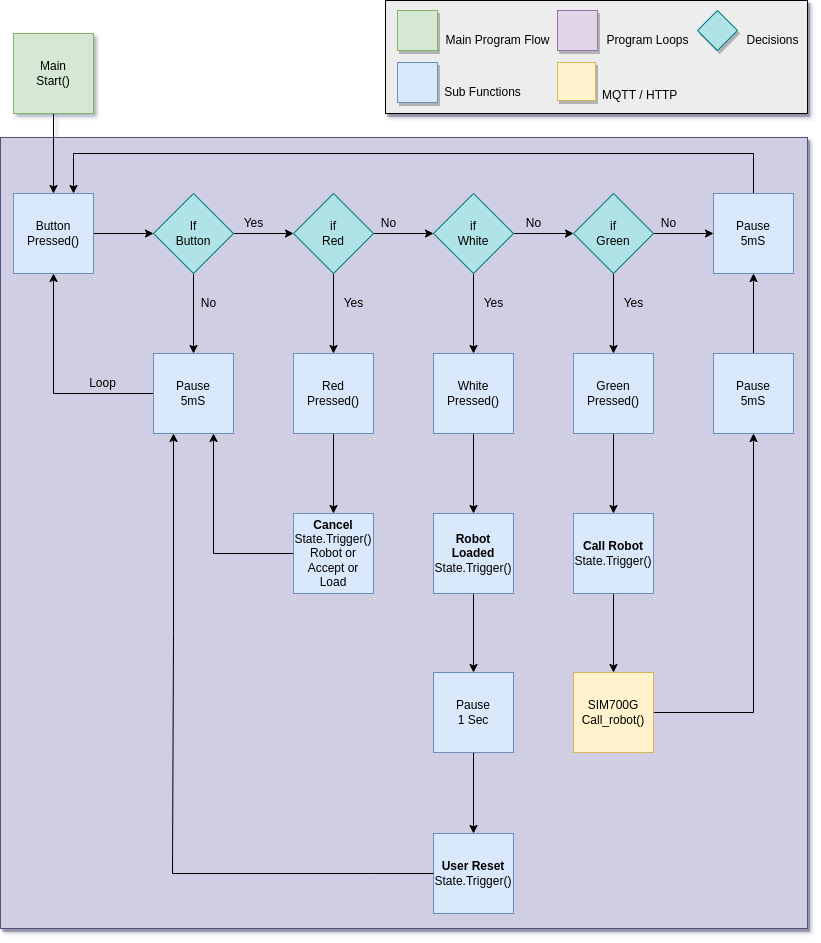

The diagram above was exported from draw.io. Its source (the exported page's mxGraphModel, read from the mxfile embedded in the PNG):
<mxGraphModel dx="1368" dy="878" grid="1" gridSize="1" guides="1" tooltips="1" connect="1" arrows="1" fold="1" page="1" pageScale="1" pageWidth="827" pageHeight="1169" math="0" shadow="1">
  <root>
    <mxCell id="0" />
    <mxCell id="1" parent="0" />
    <mxCell id="v9Q1vzF6Md7thLZfnYKV-69" value="" style="rounded=0;whiteSpace=wrap;html=1;shadow=1;fillColor=#d0cee2;strokeColor=#56517e;" vertex="1" parent="1">
      <mxGeometry x="7" y="144" width="807" height="791" as="geometry" />
    </mxCell>
    <mxCell id="v9Q1vzF6Md7thLZfnYKV-1" value="" style="rounded=0;whiteSpace=wrap;html=1;fontSize=16;gradientColor=none;shadow=1;fillColor=#EDEDED;" vertex="1" parent="1">
      <mxGeometry x="392" y="7" width="422" height="113" as="geometry" />
    </mxCell>
    <mxCell id="v9Q1vzF6Md7thLZfnYKV-2" value="" style="whiteSpace=wrap;html=1;aspect=fixed;fillColor=#d5e8d4;strokeColor=#82b366;shadow=1;" vertex="1" parent="1">
      <mxGeometry x="404" y="17" width="40" height="40" as="geometry" />
    </mxCell>
    <mxCell id="v9Q1vzF6Md7thLZfnYKV-3" value="" style="whiteSpace=wrap;html=1;aspect=fixed;fillColor=#dae8fc;strokeColor=#6c8ebf;shadow=1;" vertex="1" parent="1">
      <mxGeometry x="404" y="69" width="40" height="40" as="geometry" />
    </mxCell>
    <mxCell id="v9Q1vzF6Md7thLZfnYKV-4" value="" style="whiteSpace=wrap;html=1;aspect=fixed;fillColor=#e1d5e7;strokeColor=#9673a6;shadow=1;" vertex="1" parent="1">
      <mxGeometry x="564" y="17" width="40" height="40" as="geometry" />
    </mxCell>
    <mxCell id="v9Q1vzF6Md7thLZfnYKV-6" value="Main Program Flow" style="text;html=1;align=center;verticalAlign=middle;resizable=0;points=[];autosize=1;strokeColor=none;fillColor=none;" vertex="1" parent="1">
      <mxGeometry x="444" y="37" width="120" height="20" as="geometry" />
    </mxCell>
    <mxCell id="v9Q1vzF6Md7thLZfnYKV-7" value="Sub Functions" style="text;html=1;align=center;verticalAlign=middle;resizable=0;points=[];autosize=1;strokeColor=none;fillColor=none;" vertex="1" parent="1">
      <mxGeometry x="444" y="89" width="90" height="20" as="geometry" />
    </mxCell>
    <mxCell id="v9Q1vzF6Md7thLZfnYKV-8" value="Program Loops" style="text;html=1;align=center;verticalAlign=middle;resizable=0;points=[];autosize=1;strokeColor=none;fillColor=none;" vertex="1" parent="1">
      <mxGeometry x="604" y="37" width="100" height="20" as="geometry" />
    </mxCell>
    <mxCell id="v9Q1vzF6Md7thLZfnYKV-9" value="Decisions" style="text;html=1;align=center;verticalAlign=middle;resizable=0;points=[];autosize=1;strokeColor=none;fillColor=none;" vertex="1" parent="1">
      <mxGeometry x="744" y="37" width="70" height="20" as="geometry" />
    </mxCell>
    <mxCell id="v9Q1vzF6Md7thLZfnYKV-10" value="" style="whiteSpace=wrap;html=1;aspect=fixed;shadow=1;fontSize=16;fillColor=#fff2cc;strokeColor=#d6b656;" vertex="1" parent="1">
      <mxGeometry x="564" y="69" width="38" height="38" as="geometry" />
    </mxCell>
    <mxCell id="v9Q1vzF6Md7thLZfnYKV-11" value="&lt;font style=&quot;font-size: 12px&quot;&gt;MQTT / HTTP&lt;/font&gt;" style="text;html=1;align=left;verticalAlign=middle;resizable=0;points=[];autosize=1;strokeColor=none;fillColor=none;fontSize=15;" vertex="1" parent="1">
      <mxGeometry x="607" y="90" width="90" height="20" as="geometry" />
    </mxCell>
    <mxCell id="v9Q1vzF6Md7thLZfnYKV-20" value="" style="edgeStyle=orthogonalEdgeStyle;rounded=0;orthogonalLoop=1;jettySize=auto;html=1;" edge="1" parent="1" source="v9Q1vzF6Md7thLZfnYKV-12" target="v9Q1vzF6Md7thLZfnYKV-13">
      <mxGeometry relative="1" as="geometry" />
    </mxCell>
    <mxCell id="v9Q1vzF6Md7thLZfnYKV-12" value="Main&lt;br&gt;Start()" style="whiteSpace=wrap;html=1;aspect=fixed;fillColor=#d5e8d4;strokeColor=#82b366;" vertex="1" parent="1">
      <mxGeometry x="20" y="40" width="80" height="80" as="geometry" />
    </mxCell>
    <mxCell id="v9Q1vzF6Md7thLZfnYKV-19" value="" style="edgeStyle=orthogonalEdgeStyle;rounded=0;orthogonalLoop=1;jettySize=auto;html=1;" edge="1" parent="1" source="v9Q1vzF6Md7thLZfnYKV-13" target="v9Q1vzF6Md7thLZfnYKV-15">
      <mxGeometry relative="1" as="geometry" />
    </mxCell>
    <mxCell id="v9Q1vzF6Md7thLZfnYKV-13" value="Button&lt;br&gt;Pressed()" style="whiteSpace=wrap;html=1;aspect=fixed;fillColor=#dae8fc;strokeColor=#6c8ebf;" vertex="1" parent="1">
      <mxGeometry x="20" y="200" width="80" height="80" as="geometry" />
    </mxCell>
    <mxCell id="v9Q1vzF6Md7thLZfnYKV-17" value="" style="edgeStyle=orthogonalEdgeStyle;rounded=0;orthogonalLoop=1;jettySize=auto;html=1;" edge="1" parent="1" source="v9Q1vzF6Md7thLZfnYKV-15" target="v9Q1vzF6Md7thLZfnYKV-16">
      <mxGeometry relative="1" as="geometry" />
    </mxCell>
    <mxCell id="v9Q1vzF6Md7thLZfnYKV-29" value="" style="edgeStyle=orthogonalEdgeStyle;rounded=0;orthogonalLoop=1;jettySize=auto;html=1;" edge="1" parent="1" source="v9Q1vzF6Md7thLZfnYKV-15" target="v9Q1vzF6Md7thLZfnYKV-23">
      <mxGeometry relative="1" as="geometry" />
    </mxCell>
    <mxCell id="v9Q1vzF6Md7thLZfnYKV-15" value="If&lt;br&gt;Button" style="rhombus;whiteSpace=wrap;html=1;fillColor=#b0e3e6;strokeColor=#0e8088;" vertex="1" parent="1">
      <mxGeometry x="160" y="200" width="80" height="80" as="geometry" />
    </mxCell>
    <mxCell id="v9Q1vzF6Md7thLZfnYKV-21" style="edgeStyle=orthogonalEdgeStyle;rounded=0;orthogonalLoop=1;jettySize=auto;html=1;entryX=0.5;entryY=1;entryDx=0;entryDy=0;" edge="1" parent="1" source="v9Q1vzF6Md7thLZfnYKV-16" target="v9Q1vzF6Md7thLZfnYKV-13">
      <mxGeometry relative="1" as="geometry" />
    </mxCell>
    <mxCell id="v9Q1vzF6Md7thLZfnYKV-16" value="Pause&lt;br&gt;5mS" style="whiteSpace=wrap;html=1;aspect=fixed;fillColor=#dae8fc;strokeColor=#6c8ebf;" vertex="1" parent="1">
      <mxGeometry x="160" y="360" width="80" height="80" as="geometry" />
    </mxCell>
    <mxCell id="v9Q1vzF6Md7thLZfnYKV-18" value="No" style="text;html=1;align=center;verticalAlign=middle;resizable=0;points=[];autosize=1;strokeColor=none;fillColor=none;" vertex="1" parent="1">
      <mxGeometry x="200" y="300" width="30" height="20" as="geometry" />
    </mxCell>
    <mxCell id="v9Q1vzF6Md7thLZfnYKV-22" value="Loop" style="text;html=1;align=center;verticalAlign=middle;resizable=0;points=[];autosize=1;strokeColor=none;fillColor=none;" vertex="1" parent="1">
      <mxGeometry x="89" y="380" width="40" height="20" as="geometry" />
    </mxCell>
    <mxCell id="v9Q1vzF6Md7thLZfnYKV-30" value="" style="edgeStyle=orthogonalEdgeStyle;rounded=0;orthogonalLoop=1;jettySize=auto;html=1;" edge="1" parent="1" source="v9Q1vzF6Md7thLZfnYKV-23" target="v9Q1vzF6Md7thLZfnYKV-24">
      <mxGeometry relative="1" as="geometry" />
    </mxCell>
    <mxCell id="v9Q1vzF6Md7thLZfnYKV-32" value="" style="edgeStyle=orthogonalEdgeStyle;rounded=0;orthogonalLoop=1;jettySize=auto;html=1;" edge="1" parent="1" source="v9Q1vzF6Md7thLZfnYKV-23" target="v9Q1vzF6Md7thLZfnYKV-26">
      <mxGeometry relative="1" as="geometry" />
    </mxCell>
    <mxCell id="v9Q1vzF6Md7thLZfnYKV-23" value="if&lt;br&gt;Red" style="rhombus;whiteSpace=wrap;html=1;fillColor=#b0e3e6;strokeColor=#0e8088;" vertex="1" parent="1">
      <mxGeometry x="300" y="200" width="80" height="80" as="geometry" />
    </mxCell>
    <mxCell id="v9Q1vzF6Md7thLZfnYKV-31" value="" style="edgeStyle=orthogonalEdgeStyle;rounded=0;orthogonalLoop=1;jettySize=auto;html=1;" edge="1" parent="1" source="v9Q1vzF6Md7thLZfnYKV-24" target="v9Q1vzF6Md7thLZfnYKV-25">
      <mxGeometry relative="1" as="geometry" />
    </mxCell>
    <mxCell id="v9Q1vzF6Md7thLZfnYKV-33" value="" style="edgeStyle=orthogonalEdgeStyle;rounded=0;orthogonalLoop=1;jettySize=auto;html=1;" edge="1" parent="1" source="v9Q1vzF6Md7thLZfnYKV-24" target="v9Q1vzF6Md7thLZfnYKV-27">
      <mxGeometry relative="1" as="geometry" />
    </mxCell>
    <mxCell id="v9Q1vzF6Md7thLZfnYKV-24" value="if&lt;br&gt;White" style="rhombus;whiteSpace=wrap;html=1;fillColor=#b0e3e6;strokeColor=#0e8088;" vertex="1" parent="1">
      <mxGeometry x="440" y="200" width="80" height="80" as="geometry" />
    </mxCell>
    <mxCell id="v9Q1vzF6Md7thLZfnYKV-34" value="" style="edgeStyle=orthogonalEdgeStyle;rounded=0;orthogonalLoop=1;jettySize=auto;html=1;" edge="1" parent="1" source="v9Q1vzF6Md7thLZfnYKV-25" target="v9Q1vzF6Md7thLZfnYKV-28">
      <mxGeometry relative="1" as="geometry" />
    </mxCell>
    <mxCell id="v9Q1vzF6Md7thLZfnYKV-64" value="" style="edgeStyle=orthogonalEdgeStyle;rounded=0;orthogonalLoop=1;jettySize=auto;html=1;" edge="1" parent="1" source="v9Q1vzF6Md7thLZfnYKV-25" target="v9Q1vzF6Md7thLZfnYKV-62">
      <mxGeometry relative="1" as="geometry" />
    </mxCell>
    <mxCell id="v9Q1vzF6Md7thLZfnYKV-25" value="if&lt;br&gt;Green" style="rhombus;whiteSpace=wrap;html=1;fillColor=#b0e3e6;strokeColor=#0e8088;" vertex="1" parent="1">
      <mxGeometry x="580" y="200" width="80" height="80" as="geometry" />
    </mxCell>
    <mxCell id="v9Q1vzF6Md7thLZfnYKV-49" value="" style="edgeStyle=orthogonalEdgeStyle;rounded=0;orthogonalLoop=1;jettySize=auto;html=1;" edge="1" parent="1" source="v9Q1vzF6Md7thLZfnYKV-26" target="v9Q1vzF6Md7thLZfnYKV-46">
      <mxGeometry relative="1" as="geometry" />
    </mxCell>
    <mxCell id="v9Q1vzF6Md7thLZfnYKV-26" value="Red&lt;br&gt;Pressed()" style="whiteSpace=wrap;html=1;aspect=fixed;fillColor=#dae8fc;strokeColor=#6c8ebf;" vertex="1" parent="1">
      <mxGeometry x="300" y="360" width="80" height="80" as="geometry" />
    </mxCell>
    <mxCell id="v9Q1vzF6Md7thLZfnYKV-59" value="" style="edgeStyle=orthogonalEdgeStyle;rounded=0;orthogonalLoop=1;jettySize=auto;html=1;" edge="1" parent="1" source="v9Q1vzF6Md7thLZfnYKV-27" target="v9Q1vzF6Md7thLZfnYKV-53">
      <mxGeometry relative="1" as="geometry" />
    </mxCell>
    <mxCell id="v9Q1vzF6Md7thLZfnYKV-27" value="White&lt;br&gt;Pressed()" style="whiteSpace=wrap;html=1;aspect=fixed;fillColor=#dae8fc;strokeColor=#6c8ebf;" vertex="1" parent="1">
      <mxGeometry x="440" y="360" width="80" height="80" as="geometry" />
    </mxCell>
    <mxCell id="v9Q1vzF6Md7thLZfnYKV-52" value="" style="edgeStyle=orthogonalEdgeStyle;rounded=0;orthogonalLoop=1;jettySize=auto;html=1;" edge="1" parent="1" source="v9Q1vzF6Md7thLZfnYKV-28" target="v9Q1vzF6Md7thLZfnYKV-47">
      <mxGeometry relative="1" as="geometry" />
    </mxCell>
    <mxCell id="v9Q1vzF6Md7thLZfnYKV-28" value="Green&lt;br&gt;Pressed()" style="whiteSpace=wrap;html=1;aspect=fixed;fillColor=#dae8fc;strokeColor=#6c8ebf;" vertex="1" parent="1">
      <mxGeometry x="580" y="360" width="80" height="80" as="geometry" />
    </mxCell>
    <mxCell id="v9Q1vzF6Md7thLZfnYKV-35" value="Yes" style="text;html=1;align=center;verticalAlign=middle;resizable=0;points=[];autosize=1;strokeColor=none;fillColor=none;" vertex="1" parent="1">
      <mxGeometry x="240" y="220" width="40" height="20" as="geometry" />
    </mxCell>
    <mxCell id="v9Q1vzF6Md7thLZfnYKV-36" value="No" style="text;html=1;align=center;verticalAlign=middle;resizable=0;points=[];autosize=1;strokeColor=none;fillColor=none;" vertex="1" parent="1">
      <mxGeometry x="380" y="220" width="30" height="20" as="geometry" />
    </mxCell>
    <mxCell id="v9Q1vzF6Md7thLZfnYKV-37" value="No" style="text;html=1;align=center;verticalAlign=middle;resizable=0;points=[];autosize=1;strokeColor=none;fillColor=none;" vertex="1" parent="1">
      <mxGeometry x="525" y="220" width="30" height="20" as="geometry" />
    </mxCell>
    <mxCell id="v9Q1vzF6Md7thLZfnYKV-38" value="Yes" style="text;html=1;align=center;verticalAlign=middle;resizable=0;points=[];autosize=1;strokeColor=none;fillColor=none;" vertex="1" parent="1">
      <mxGeometry x="340" y="300" width="40" height="20" as="geometry" />
    </mxCell>
    <mxCell id="v9Q1vzF6Md7thLZfnYKV-40" value="Yes" style="text;html=1;align=center;verticalAlign=middle;resizable=0;points=[];autosize=1;strokeColor=none;fillColor=none;" vertex="1" parent="1">
      <mxGeometry x="480" y="300" width="40" height="20" as="geometry" />
    </mxCell>
    <mxCell id="v9Q1vzF6Md7thLZfnYKV-41" value="Yes" style="text;html=1;align=center;verticalAlign=middle;resizable=0;points=[];autosize=1;strokeColor=none;fillColor=none;" vertex="1" parent="1">
      <mxGeometry x="620" y="300" width="40" height="20" as="geometry" />
    </mxCell>
    <mxCell id="v9Q1vzF6Md7thLZfnYKV-63" value="" style="edgeStyle=orthogonalEdgeStyle;rounded=0;orthogonalLoop=1;jettySize=auto;html=1;" edge="1" parent="1" source="v9Q1vzF6Md7thLZfnYKV-42" target="v9Q1vzF6Md7thLZfnYKV-62">
      <mxGeometry relative="1" as="geometry" />
    </mxCell>
    <mxCell id="v9Q1vzF6Md7thLZfnYKV-42" value="Pause&lt;br&gt;5mS" style="whiteSpace=wrap;html=1;aspect=fixed;fillColor=#dae8fc;strokeColor=#6c8ebf;" vertex="1" parent="1">
      <mxGeometry x="720" y="360" width="80" height="80" as="geometry" />
    </mxCell>
    <mxCell id="v9Q1vzF6Md7thLZfnYKV-44" value="No" style="text;html=1;align=center;verticalAlign=middle;resizable=0;points=[];autosize=1;strokeColor=none;fillColor=none;" vertex="1" parent="1">
      <mxGeometry x="660" y="220" width="30" height="20" as="geometry" />
    </mxCell>
    <mxCell id="v9Q1vzF6Md7thLZfnYKV-61" style="edgeStyle=orthogonalEdgeStyle;rounded=0;orthogonalLoop=1;jettySize=auto;html=1;entryX=0.75;entryY=1;entryDx=0;entryDy=0;" edge="1" parent="1" source="v9Q1vzF6Md7thLZfnYKV-46" target="v9Q1vzF6Md7thLZfnYKV-16">
      <mxGeometry relative="1" as="geometry" />
    </mxCell>
    <mxCell id="v9Q1vzF6Md7thLZfnYKV-46" value="&lt;b&gt;Cancel&lt;/b&gt;&lt;br&gt;State.Trigger()&lt;br&gt;Robot or&lt;br&gt;Accept or&lt;br&gt;Load" style="whiteSpace=wrap;html=1;aspect=fixed;fillColor=#dae8fc;strokeColor=#6c8ebf;" vertex="1" parent="1">
      <mxGeometry x="300" y="520" width="80" height="80" as="geometry" />
    </mxCell>
    <mxCell id="v9Q1vzF6Md7thLZfnYKV-51" value="" style="edgeStyle=orthogonalEdgeStyle;rounded=0;orthogonalLoop=1;jettySize=auto;html=1;" edge="1" parent="1" source="v9Q1vzF6Md7thLZfnYKV-47" target="v9Q1vzF6Md7thLZfnYKV-48">
      <mxGeometry relative="1" as="geometry" />
    </mxCell>
    <mxCell id="v9Q1vzF6Md7thLZfnYKV-47" value="&lt;b&gt;Call Robot&lt;/b&gt;&lt;br&gt;State.Trigger()" style="whiteSpace=wrap;html=1;aspect=fixed;fillColor=#dae8fc;strokeColor=#6c8ebf;" vertex="1" parent="1">
      <mxGeometry x="580" y="520" width="80" height="80" as="geometry" />
    </mxCell>
    <mxCell id="v9Q1vzF6Md7thLZfnYKV-54" style="edgeStyle=orthogonalEdgeStyle;rounded=0;orthogonalLoop=1;jettySize=auto;html=1;entryX=0.5;entryY=1;entryDx=0;entryDy=0;" edge="1" parent="1" source="v9Q1vzF6Md7thLZfnYKV-48" target="v9Q1vzF6Md7thLZfnYKV-42">
      <mxGeometry relative="1" as="geometry" />
    </mxCell>
    <mxCell id="v9Q1vzF6Md7thLZfnYKV-48" value="SIM700G&lt;br&gt;Call_robot()" style="whiteSpace=wrap;html=1;aspect=fixed;fillColor=#fff2cc;strokeColor=#d6b656;" vertex="1" parent="1">
      <mxGeometry x="580" y="679" width="80" height="80" as="geometry" />
    </mxCell>
    <mxCell id="v9Q1vzF6Md7thLZfnYKV-57" value="" style="edgeStyle=orthogonalEdgeStyle;rounded=0;orthogonalLoop=1;jettySize=auto;html=1;" edge="1" parent="1" source="v9Q1vzF6Md7thLZfnYKV-53" target="v9Q1vzF6Md7thLZfnYKV-56">
      <mxGeometry relative="1" as="geometry" />
    </mxCell>
    <mxCell id="v9Q1vzF6Md7thLZfnYKV-53" value="&lt;b&gt;Robot Loaded&lt;/b&gt;&lt;br&gt;State.Trigger()" style="whiteSpace=wrap;html=1;aspect=fixed;fillColor=#dae8fc;strokeColor=#6c8ebf;" vertex="1" parent="1">
      <mxGeometry x="440" y="520" width="80" height="80" as="geometry" />
    </mxCell>
    <mxCell id="v9Q1vzF6Md7thLZfnYKV-55" value="&lt;b&gt;User Reset&lt;/b&gt;&lt;br&gt;State.Trigger()" style="whiteSpace=wrap;html=1;aspect=fixed;fillColor=#dae8fc;strokeColor=#6c8ebf;" vertex="1" parent="1">
      <mxGeometry x="440" y="840" width="80" height="80" as="geometry" />
    </mxCell>
    <mxCell id="v9Q1vzF6Md7thLZfnYKV-58" value="" style="edgeStyle=orthogonalEdgeStyle;rounded=0;orthogonalLoop=1;jettySize=auto;html=1;" edge="1" parent="1" source="v9Q1vzF6Md7thLZfnYKV-56" target="v9Q1vzF6Md7thLZfnYKV-55">
      <mxGeometry relative="1" as="geometry" />
    </mxCell>
    <mxCell id="v9Q1vzF6Md7thLZfnYKV-56" value="Pause&lt;br&gt;1 Sec" style="whiteSpace=wrap;html=1;aspect=fixed;fillColor=#dae8fc;strokeColor=#6c8ebf;" vertex="1" parent="1">
      <mxGeometry x="440" y="679" width="80" height="80" as="geometry" />
    </mxCell>
    <mxCell id="v9Q1vzF6Md7thLZfnYKV-65" style="edgeStyle=orthogonalEdgeStyle;rounded=0;orthogonalLoop=1;jettySize=auto;html=1;entryX=0.75;entryY=0;entryDx=0;entryDy=0;" edge="1" parent="1" source="v9Q1vzF6Md7thLZfnYKV-62" target="v9Q1vzF6Md7thLZfnYKV-13">
      <mxGeometry relative="1" as="geometry">
        <Array as="points">
          <mxPoint x="760" y="160" />
          <mxPoint x="80" y="160" />
        </Array>
      </mxGeometry>
    </mxCell>
    <mxCell id="v9Q1vzF6Md7thLZfnYKV-62" value="Pause&lt;br&gt;5mS" style="whiteSpace=wrap;html=1;aspect=fixed;fillColor=#dae8fc;strokeColor=#6c8ebf;" vertex="1" parent="1">
      <mxGeometry x="720" y="200" width="80" height="80" as="geometry" />
    </mxCell>
    <mxCell id="v9Q1vzF6Md7thLZfnYKV-66" value="" style="endArrow=classic;html=1;rounded=0;exitX=0;exitY=0.5;exitDx=0;exitDy=0;entryX=0.25;entryY=1;entryDx=0;entryDy=0;" edge="1" parent="1" source="v9Q1vzF6Md7thLZfnYKV-55" target="v9Q1vzF6Md7thLZfnYKV-16">
      <mxGeometry width="50" height="50" relative="1" as="geometry">
        <mxPoint x="560" y="690" as="sourcePoint" />
        <mxPoint x="610" y="640" as="targetPoint" />
        <Array as="points">
          <mxPoint x="380" y="880" />
          <mxPoint x="179" y="880" />
          <mxPoint x="180" y="640" />
        </Array>
      </mxGeometry>
    </mxCell>
    <mxCell id="v9Q1vzF6Md7thLZfnYKV-67" value="" style="rhombus;whiteSpace=wrap;html=1;fillColor=#b0e3e6;strokeColor=#0e8088;shadow=1;" vertex="1" parent="1">
      <mxGeometry x="704" y="17" width="40" height="40" as="geometry" />
    </mxCell>
  </root>
</mxGraphModel>